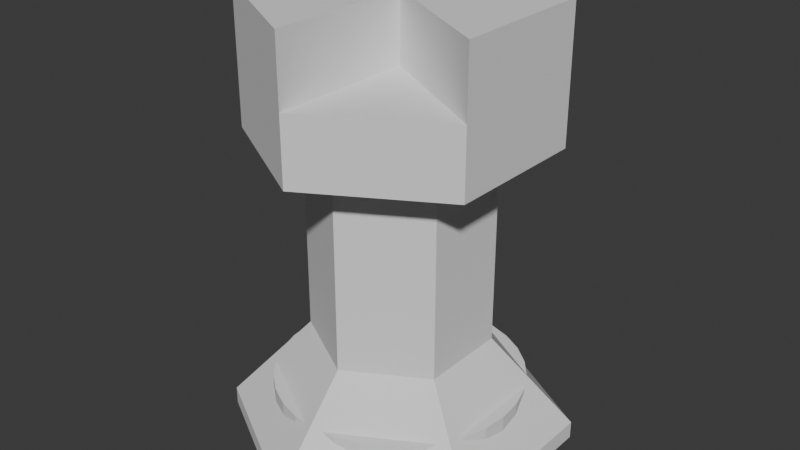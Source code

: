 # Source: Minimap_Props.blend  (saved by Blender 4.1.24; exported with 4.5.12 LTS)
import bpy
from mathutils import Matrix  # noqa: F401  (used for matrix-valued properties, if any)

bpy.ops.wm.read_factory_settings(use_empty=True)
scene = bpy.context.scene
scene.name = 'Scene'

# ---- collections
col_collection = bpy.data.collections.new('Collection'); scene.collection.children.link(col_collection)

# ---- world
world_world = bpy.data.worlds.new('World'); scene.world = world_world
world_world.use_nodes = True; world_world.node_tree.nodes.clear()
_N = world_world.node_tree.nodes; _L = world_world.node_tree.links
n0 = _N.new('ShaderNodeOutputWorld'); n0.name = 'World Output'; n0.location = (300, 300)
n1 = _N.new('ShaderNodeBackground'); n1.name = 'Background'; n1.location = (10, 300)
n1.inputs[0].default_value = (0.05088, 0.05088, 0.05088, 1.0)
_L.new(n1.outputs[0], n0.inputs[0])
n0.is_active_output = True
world_world.color = (0.05088, 0.05088, 0.05088)
world_world.use_sun_shadow = False
world_world.sun_shadow_jitter_overblur = 0.0

# ---- meshes
me_cylinder = bpy.data.meshes.new('Cylinder')
me_cylinder.from_pydata([(0.0, 1.0, 1.2), (0.0, 1.0, 3.2), (0.866, 0.5, 1.2), (0.866, 0.5, 3.2), (0.866, -0.5, 1.2), (0.866, -0.5, 3.2), (0.0, -1.0, 1.2), (0.0, -1.0, 3.2), (-0.866, -0.5, 1.2), (-0.866, -0.5, 3.2), (-0.866, 0.5, 1.2), (-0.866, 0.5, 3.2), (0.0, 1.635, 3.463), (1.416, 0.8177, 3.463), (1.416, -0.8177, 3.463), (0.0, -1.635, 3.463), (-1.416, -0.8177, 3.463), (-1.416, 0.8177, 3.463), (0.0, 1.635, 4.213), (1.416, 0.8177, 4.213), (1.416, -0.8177, 4.213), (0.0, -1.635, 4.213), (-1.416, -0.8177, 4.213), (-1.416, 0.8177, 4.213), (0.0, 2.988e-09, 4.213), (0.0, 1.635, 4.962), (1.416, 0.8177, 4.962), (1.416, -0.8177, 4.962), (0.0, -1.635, 4.962), (-1.416, -0.8177, 4.962), (-1.416, 0.8177, 4.962), (0.0, 2.988e-09, 4.962), (0.0, 1.917, 0.2), (1.66, 0.9587, 0.2), (1.66, -0.9587, 0.2), (0.0, -1.917, 0.2), (-1.66, -0.9587, 0.2), (-1.66, 0.9587, 0.2), (0.0, 1.917, 0.0), (1.66, 0.9587, 0.0), (1.66, -0.9587, 0.0), (0.0, -1.917, 0.0), (-1.66, -0.9587, 0.0), (-1.66, 0.9587, 0.0), (0.0, 0.0, 0.0)], [], [(0, 1, 3, 2), (2, 3, 5, 4), (4, 5, 7, 6), (6, 7, 9, 8), (5, 3, 13, 14), (8, 9, 11, 10), (10, 11, 1, 0), (9, 7, 15, 16), (11, 9, 16, 17), (3, 1, 12, 13), (7, 5, 14, 15), (1, 11, 17, 12), (17, 16, 22, 23), (15, 14, 20, 21), (13, 12, 18, 19), (12, 17, 23, 18), (16, 15, 21, 22), (14, 13, 19, 20), (18, 25, 31, 24), (22, 21, 28, 29), (22, 29, 31, 24), (28, 31, 29), (20, 27, 31, 24), (26, 31, 27), (20, 19, 26, 27), (19, 24, 31, 26), (18, 23, 30, 25), (24, 31, 28, 21), (30, 31, 25), (23, 24, 31, 30), (22, 24, 23), (21, 20, 24), (18, 24, 19), (6, 8, 36, 35), (2, 4, 34, 33), (8, 10, 37, 36), (0, 2, 33, 32), (4, 6, 35, 34), (10, 0, 32, 37), (37, 32, 38, 43), (35, 36, 42, 41), (33, 34, 40, 39), (36, 37, 43, 42), (34, 35, 41, 40), (32, 33, 39, 38), (39, 44, 38), (40, 44, 39), (41, 44, 40), (42, 44, 41), (43, 44, 42), (43, 38, 44)])
_k = set([(0, 1), (0, 2), (0, 10), (0, 32), (1, 3), (1, 11), (1, 12), (2, 3), (2, 4), (2, 33), (3, 5), (3, 13), (4, 5), (4, 6), (4, 34), (5, 7), (5, 14), (6, 7), (6, 8), (6, 35), (7, 9), (7, 15), (8, 9), (8, 10), (8, 36), (9, 11), (9, 16), (10, 11), (10, 37), (11, 17), (12, 13), (12, 17), (12, 18), (13, 14), (13, 19), (14, 15), (14, 20), (15, 16), (15, 21), (16, 17), (16, 22), (17, 23), (18, 19), (18, 23), (18, 24), (18, 25), (19, 20), (19, 24), (19, 26), (20, 21), (20, 24), (20, 27), (21, 22), (21, 24), (21, 28), (22, 23), (22, 24), (22, 29), (23, 24), (23, 30), (24, 31), (25, 30), (25, 31), (26, 27), (26, 31), (27, 31), (28, 29), (28, 31), (29, 31), (30, 31), (32, 33), (32, 37), (32, 38), (33, 34), (33, 39), (34, 35), (34, 40), (35, 36), (35, 41), (36, 37), (36, 42), (37, 43), (38, 39), (38, 43), (39, 40), (40, 41), (41, 42), (42, 43)])
me_cylinder.attributes.new('sharp_edge', 'BOOLEAN', 'EDGE').data.foreach_set('value', [ (min(e.vertices), max(e.vertices)) in _k for e in me_cylinder.edges])
_uv = me_cylinder.uv_layers.new(name='UVMap')
_uv.uv.foreach_set('vector', [1.0, 0.5, 1.0, 1.0, 0.8333, 1.0, 0.8333, 0.5, 0.8333, 0.5, 0.8333, 1.0, 0.6667, 1.0, 0.6667, 0.5, 0.6667, 0.5, 0.6667, 1.0, 0.5, 1.0, 0.5, 0.5, 0.5, 0.5, 0.5, 1.0, 0.3333, 1.0, 0.3333, 0.5, 0.6667, 1.0, 0.8333, 1.0, 0.8333, 1.0, 0.6667, 1.0, 0.3333, 0.5, 0.3333, 1.0, 0.1667, 1.0, 0.1667, 0.5, 0.1667, 0.5, 0.1667, 1.0, -8.941e-08, 1.0, -8.941e-08, 0.5, 0.3333, 1.0, 0.5, 1.0, 0.5, 1.0, 0.3333, 1.0, 0.1667, 1.0, 0.3333, 1.0, 0.3333, 1.0, 0.1667, 1.0, 0.8333, 1.0, 1.0, 1.0, 1.0, 1.0, 0.8333, 1.0, 0.5, 1.0, 0.6667, 1.0, 0.6667, 1.0, 0.5, 1.0, -8.941e-08, 1.0, 0.1667, 1.0, 0.1667, 1.0, -8.941e-08, 1.0, 0.1667, 1.0, 0.3333, 1.0, 0.3333, 1.0, 0.1667, 1.0, 0.5, 1.0, 0.6667, 1.0, 0.6667, 1.0, 0.5, 1.0, 0.8333, 1.0, 1.0, 1.0, 1.0, 1.0, 0.8333, 1.0, -8.941e-08, 1.0, 0.1667, 1.0, 0.1667, 1.0, -8.941e-08, 1.0, 0.3333, 1.0, 0.5, 1.0, 0.5, 1.0, 0.3333, 1.0, 0.6667, 1.0, 0.8333, 1.0, 0.8333, 1.0, 0.6667, 1.0, 0.0, 0.0, 0.0, 0.0, 0.0, 0.0, 0.0, 0.0, 0.3333, 1.0, 0.5, 1.0, 0.5, 1.0, 0.3333, 1.0, 0.0, 0.0, 0.0, 0.0, 0.0, 0.0, 0.0, 0.0, 0.0, 0.0, 0.0, 0.0, 0.0, 0.0, 0.0, 0.0, 0.0, 0.0, 0.0, 0.0, 0.0, 0.0, 0.0, 0.0, 0.0, 0.0, 0.0, 0.0, 0.6667, 1.0, 0.8333, 1.0, 0.8333, 1.0, 0.6667, 1.0, 0.0, 0.0, 0.0, 0.0, 0.0, 0.0, 0.0, 0.0, -8.941e-08, 1.0, 0.1667, 1.0, 0.1667, 1.0, -8.941e-08, 1.0, 0.0, 0.0, 0.0, 0.0, 0.0, 0.0, 0.0, 0.0, 0.0, 0.0, 0.0, 0.0, 0.0, 0.0, 0.0, 0.0, 0.0, 0.0, 0.0, 0.0, 0.0, 0.0, 0.0, 0.0, 0.0, 0.0, 0.0, 0.0, 0.0, 0.0, 0.0, 0.0, 0.0, 0.0, 0.0, 0.0, 0.0, 0.0, 0.0, 0.0, 0.5, 0.5, 0.3333, 0.5, 0.3333, 0.5, 0.5, 0.5, 0.8333, 0.5, 0.6667, 0.5, 0.6667, 0.5, 0.8333, 0.5, 0.3333, 0.5, 0.1667, 0.5, 0.1667, 0.5, 0.3333, 0.5, 1.0, 0.5, 0.8333, 0.5, 0.8333, 0.5, 1.0, 0.5, 0.6667, 0.5, 0.5, 0.5, 0.5, 0.5, 0.6667, 0.5, 0.1667, 0.5, -8.941e-08, 0.5, -8.941e-08, 0.5, 0.1667, 0.5, 0.1667, 0.5, -8.941e-08, 0.5, -8.941e-08, 0.5, 0.1667, 0.5, 0.5, 0.5, 0.3333, 0.5, 0.3333, 0.5, 0.5, 0.5, 0.8333, 0.5, 0.6667, 0.5, 0.6667, 0.5, 0.8333, 0.5, 0.3333, 0.5, 0.1667, 0.5, 0.1667, 0.5, 0.3333, 0.5, 0.6667, 0.5, 0.5, 0.5, 0.5, 0.5, 0.6667, 0.5, 1.0, 0.5, 0.8333, 0.5, 0.8333, 0.5, 1.0, 0.5, 0.8333, 0.5, 0.0, 0.0, 1.0, 0.5, 0.6667, 0.5, 0.0, 0.0, 0.8333, 0.5, 0.5, 0.5, 0.0, 0.0, 0.6667, 0.5, 0.3333, 0.5, 0.0, 0.0, 0.5, 0.5, 0.1667, 0.5, 0.0, 0.0, 0.3333, 0.5, 0.1667, 0.5, 1.0, 0.5, 0.0, 0.0])
me_cylinder.update()
me_cylinder_001 = bpy.data.meshes.new('Cylinder.001')
me_cylinder_001.from_pydata([(7.264e-09, 1.4, 0.0), (7.264e-09, 1.4, 0.7), (0.2731, 1.373, 0.0), (0.2731, 1.373, 0.7), (0.5358, 1.293, 0.0), (0.5358, 1.293, 0.7), (0.7778, 1.164, 0.0), (0.7778, 1.164, 0.7), (0.9899, 0.9899, 0.0), (0.9899, 0.9899, 0.7), (1.164, 0.7778, 0.0), (1.164, 0.7778, 0.7), (1.293, 0.5358, 0.0), (1.293, 0.5358, 0.7), (1.373, 0.2731, 0.0), (1.373, 0.2731, 0.7), (1.4, 1.118e-09, 0.0), (1.4, 1.118e-09, 0.7), (1.373, -0.2731, 0.0), (1.373, -0.2731, 0.7), (1.293, -0.5358, 0.0), (1.293, -0.5358, 0.7), (1.164, -0.7778, 0.0), (1.164, -0.7778, 0.7), (0.9899, -0.9899, 0.0), (0.9899, -0.9899, 0.7), (0.7778, -1.164, 0.0), (0.7778, -1.164, 0.7), (0.5358, -1.293, 0.0), (0.5358, -1.293, 0.7), (0.2731, -1.373, 0.0), (0.2731, -1.373, 0.7), (7.264e-09, -1.4, 0.0), (7.264e-09, -1.4, 0.7), (-0.2731, -1.373, 0.0), (-0.2731, -1.373, 0.7), (-0.5358, -1.293, 0.0), (-0.5358, -1.293, 0.7), (-0.7778, -1.164, 0.0), (-0.7778, -1.164, 0.7), (-0.9899, -0.9899, 0.0), (-0.9899, -0.9899, 0.7), (-1.164, -0.7778, 0.0), (-1.164, -0.7778, 0.7), (-1.293, -0.5358, 0.0), (-1.293, -0.5358, 0.7), (-1.373, -0.2731, 0.0), (-1.373, -0.2731, 0.7), (-1.4, 1.118e-09, 0.0), (-1.4, 1.118e-09, 0.7), (-1.373, 0.2731, 0.0), (-1.373, 0.2731, 0.7), (-1.293, 0.5358, 0.0), (-1.293, 0.5358, 0.7), (-1.164, 0.7778, 0.0), (-1.164, 0.7778, 0.7), (-0.9899, 0.9899, 0.0), (-0.9899, 0.9899, 0.7), (-0.7778, 1.164, 0.0), (-0.7778, 1.164, 0.7), (-0.5358, 1.293, 0.0), (-0.5358, 1.293, 0.7), (-0.2731, 1.373, 0.0), (-0.2731, 1.373, 0.7)], [], [(0, 1, 3, 2), (2, 3, 5, 4), (4, 5, 7, 6), (6, 7, 9, 8), (8, 9, 11, 10), (10, 11, 13, 12), (12, 13, 15, 14), (14, 15, 17, 16), (16, 17, 19, 18), (18, 19, 21, 20), (20, 21, 23, 22), (22, 23, 25, 24), (24, 25, 27, 26), (26, 27, 29, 28), (28, 29, 31, 30), (30, 31, 33, 32), (32, 33, 35, 34), (34, 35, 37, 36), (36, 37, 39, 38), (38, 39, 41, 40), (40, 41, 43, 42), (42, 43, 45, 44), (44, 45, 47, 46), (46, 47, 49, 48), (48, 49, 51, 50), (50, 51, 53, 52), (52, 53, 55, 54), (54, 55, 57, 56), (56, 57, 59, 58), (58, 59, 61, 60), (3, 1, 63, 61, 59, 57, 55, 53, 51, 49, 47, 45, 43, 41, 39, 37, 35, 33, 31, 29, 27, 25, 23, 21, 19, 17, 15, 13, 11, 9, 7, 5), (60, 61, 63, 62), (62, 63, 1, 0), (0, 2, 4, 6, 8, 10, 12, 14, 16, 18, 20, 22, 24, 26, 28, 30, 32, 34, 36, 38, 40, 42, 44, 46, 48, 50, 52, 54, 56, 58, 60, 62)])
_k = set([(0, 2), (0, 62), (1, 3), (1, 63), (2, 4), (3, 5), (4, 6), (5, 7), (6, 8), (7, 9), (8, 10), (9, 11), (10, 12), (11, 13), (12, 14), (13, 15), (14, 16), (15, 17), (16, 18), (17, 19), (18, 20), (19, 21), (20, 22), (21, 23), (22, 24), (23, 25), (24, 26), (25, 27), (26, 28), (27, 29), (28, 30), (29, 31), (30, 32), (31, 33), (32, 34), (33, 35), (34, 36), (35, 37), (36, 38), (37, 39), (38, 40), (39, 41), (40, 42), (41, 43), (42, 44), (43, 45), (44, 46), (45, 47), (46, 48), (47, 49), (48, 50), (49, 51), (50, 52), (51, 53), (52, 54), (53, 55), (54, 56), (55, 57), (56, 58), (57, 59), (58, 60), (59, 61), (60, 62), (61, 63)])
me_cylinder_001.attributes.new('sharp_edge', 'BOOLEAN', 'EDGE').data.foreach_set('value', [ (min(e.vertices), max(e.vertices)) in _k for e in me_cylinder_001.edges])
_uv = me_cylinder_001.uv_layers.new(name='UVMap')
_uv.uv.foreach_set('vector', [1.0, 0.5, 1.0, 1.0, 0.9688, 1.0, 0.9688, 0.5, 0.9688, 0.5, 0.9688, 1.0, 0.9375, 1.0, 0.9375, 0.5, 0.9375, 0.5, 0.9375, 1.0, 0.9062, 1.0, 0.9062, 0.5, 0.9062, 0.5, 0.9062, 1.0, 0.875, 1.0, 0.875, 0.5, 0.875, 0.5, 0.875, 1.0, 0.8438, 1.0, 0.8438, 0.5, 0.8438, 0.5, 0.8438, 1.0, 0.8125, 1.0, 0.8125, 0.5, 0.8125, 0.5, 0.8125, 1.0, 0.7812, 1.0, 0.7812, 0.5, 0.7812, 0.5, 0.7812, 1.0, 0.75, 1.0, 0.75, 0.5, 0.75, 0.5, 0.75, 1.0, 0.7188, 1.0, 0.7188, 0.5, 0.7188, 0.5, 0.7188, 1.0, 0.6875, 1.0, 0.6875, 0.5, 0.6875, 0.5, 0.6875, 1.0, 0.6562, 1.0, 0.6562, 0.5, 0.6562, 0.5, 0.6562, 1.0, 0.625, 1.0, 0.625, 0.5, 0.625, 0.5, 0.625, 1.0, 0.5938, 1.0, 0.5938, 0.5, 0.5938, 0.5, 0.5938, 1.0, 0.5625, 1.0, 0.5625, 0.5, 0.5625, 0.5, 0.5625, 1.0, 0.5312, 1.0, 0.5312, 0.5, 0.5312, 0.5, 0.5312, 1.0, 0.5, 1.0, 0.5, 0.5, 0.5, 0.5, 0.5, 1.0, 0.4688, 1.0, 0.4688, 0.5, 0.4688, 0.5, 0.4688, 1.0, 0.4375, 1.0, 0.4375, 0.5, 0.4375, 0.5, 0.4375, 1.0, 0.4062, 1.0, 0.4062, 0.5, 0.4062, 0.5, 0.4062, 1.0, 0.375, 1.0, 0.375, 0.5, 0.375, 0.5, 0.375, 1.0, 0.3438, 1.0, 0.3438, 0.5, 0.3438, 0.5, 0.3438, 1.0, 0.3125, 1.0, 0.3125, 0.5, 0.3125, 0.5, 0.3125, 1.0, 0.2812, 1.0, 0.2812, 0.5, 0.2812, 0.5, 0.2812, 1.0, 0.25, 1.0, 0.25, 0.5, 0.25, 0.5, 0.25, 1.0, 0.2188, 1.0, 0.2188, 0.5, 0.2188, 0.5, 0.2188, 1.0, 0.1875, 1.0, 0.1875, 0.5, 0.1875, 0.5, 0.1875, 1.0, 0.1562, 1.0, 0.1562, 0.5, 0.1562, 0.5, 0.1562, 1.0, 0.125, 1.0, 0.125, 0.5, 0.125, 0.5, 0.125, 1.0, 0.09375, 1.0, 0.09375, 0.5, 0.09375, 0.5, 0.09375, 1.0, 0.0625, 1.0, 0.0625, 0.5, 0.2968, 0.4854, 0.25, 0.49, 0.2032, 0.4854, 0.1582, 0.4717, 0.1167, 0.4496, 0.08029, 0.4197, 0.05045, 0.3833, 0.02827, 0.3418, 0.01461, 0.2968, 0.01, 0.25, 0.01461, 0.2032, 0.02827, 0.1582, 0.05045, 0.1167, 0.08029, 0.08029, 0.1167, 0.05045, 0.1582, 0.02827, 0.2032, 0.01461, 0.25, 0.01, 0.2968, 0.01461, 0.3418, 0.02827, 0.3833, 0.05045, 0.4197, 0.08029, 0.4496, 0.1167, 0.4717, 0.1582, 0.4854, 0.2032, 0.49, 0.25, 0.4854, 0.2968, 0.4717, 0.3418, 0.4496, 0.3833, 0.4197, 0.4197, 0.3833, 0.4496, 0.3418, 0.4717, 0.0625, 0.5, 0.0625, 1.0, 0.03125, 1.0, 0.03125, 0.5, 0.03125, 0.5, 0.03125, 1.0, 0.0, 1.0, 0.0, 0.5, 0.75, 0.49, 0.7968, 0.4854, 0.8418, 0.4717, 0.8833, 0.4496, 0.9197, 0.4197, 0.9496, 0.3833, 0.9717, 0.3418, 0.9854, 0.2968, 0.99, 0.25, 0.9854, 0.2032, 0.9717, 0.1582, 0.9496, 0.1167, 0.9197, 0.08029, 0.8833, 0.05045, 0.8418, 0.02827, 0.7968, 0.01461, 0.75, 0.01, 0.7032, 0.01461, 0.6582, 0.02827, 0.6167, 0.05045, 0.5803, 0.08029, 0.5504, 0.1167, 0.5283, 0.1582, 0.5146, 0.2032, 0.51, 0.25, 0.5146, 0.2968, 0.5283, 0.3418, 0.5504, 0.3833, 0.5803, 0.4197, 0.6167, 0.4496, 0.6582, 0.4717, 0.7032, 0.4854])
me_cylinder_001.update()

# ---- objects
ob_base = bpy.data.objects.new('Base', me_cylinder)
ob_player = bpy.data.objects.new('Player', me_cylinder_001)

# ---- transforms, parenting, visibility, modifiers, constraints
ob_base.location = (0.0, 0.0, 0.0)
ob_player.location = (0.0, 0.0, 0.0)

# ---- collection membership
col_collection.objects.link(ob_base)
col_collection.objects.link(ob_player)

# ---- scene / render settings (as saved in the file)
scene.frame_start = 1; scene.frame_end = 250; scene.frame_set(1)
scene.render.engine = 'BLENDER_EEVEE_NEXT'
scene.cycles.sampling_pattern = 'TABULATED_SOBOL'
scene.eevee.ray_tracing_options.trace_max_roughness = 0.0
bpy.context.view_layer.update()

# ---- added for rendering (the .blend has no active camera and no usable light): camera, sun
cam_auto = bpy.data.cameras.new('AutoCamera')
cam_auto.lens = 50.0
cam_auto.sensor_width = 36.0
cam_auto.clip_end = 1000.0
ob_auto_camera = bpy.data.objects.new('AutoCamera', cam_auto)
scene.collection.objects.link(ob_auto_camera)
ob_auto_camera.location = (6.5655, -7.8786, 7.73335)
ob_auto_camera.rotation_euler = (1.09748, -7.21219e-08, 0.694738)
scene.camera = ob_auto_camera
light_auto_sun = bpy.data.lights.new('AutoSun', 'SUN')
light_auto_sun.energy = 3.0
light_auto_sun.angle = 0.0523599
ob_auto_sun = bpy.data.objects.new('AutoSun', light_auto_sun)
scene.collection.objects.link(ob_auto_sun)
ob_auto_sun.rotation_euler = (0.872665, 0.174533, 0.523599)
bpy.context.view_layer.update()
